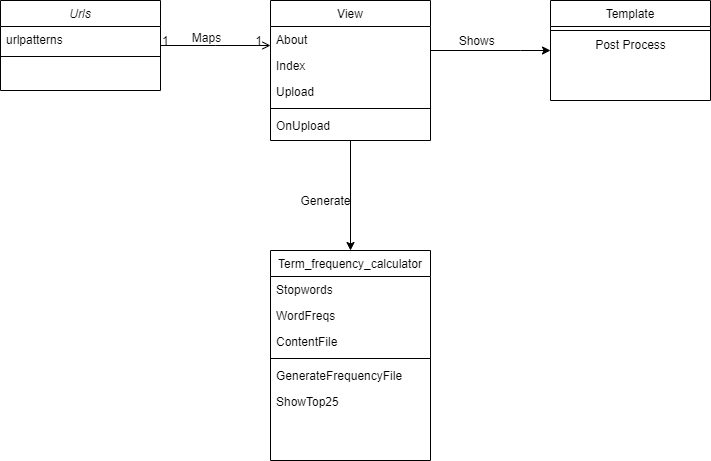

The diagram above was exported from draw.io. Its source (the exported page's mxGraphModel, read from the mxfile embedded in the PNG):
<mxGraphModel dx="1422" dy="705" grid="1" gridSize="10" guides="1" tooltips="1" connect="1" arrows="1" fold="1" page="1" pageScale="1" pageWidth="827" pageHeight="1169" math="0" shadow="0">
  <root>
    <mxCell id="WIyWlLk6GJQsqaUBKTNV-0" />
    <mxCell id="WIyWlLk6GJQsqaUBKTNV-1" parent="WIyWlLk6GJQsqaUBKTNV-0" />
    <mxCell id="zkfFHV4jXpPFQw0GAbJ--0" value="Urls" style="swimlane;fontStyle=2;align=center;verticalAlign=top;childLayout=stackLayout;horizontal=1;startSize=26;horizontalStack=0;resizeParent=1;resizeLast=0;collapsible=1;marginBottom=0;rounded=0;shadow=0;strokeWidth=1;" parent="WIyWlLk6GJQsqaUBKTNV-1" vertex="1">
      <mxGeometry x="40" y="80" width="160" height="90" as="geometry">
        <mxRectangle x="230" y="140" width="160" height="26" as="alternateBounds" />
      </mxGeometry>
    </mxCell>
    <mxCell id="zkfFHV4jXpPFQw0GAbJ--3" value="urlpatterns&#10;" style="text;align=left;verticalAlign=top;spacingLeft=4;spacingRight=4;overflow=hidden;rotatable=0;points=[[0,0.5],[1,0.5]];portConstraint=eastwest;rounded=0;shadow=0;html=0;" parent="zkfFHV4jXpPFQw0GAbJ--0" vertex="1">
      <mxGeometry y="26" width="160" height="26" as="geometry" />
    </mxCell>
    <mxCell id="zkfFHV4jXpPFQw0GAbJ--4" value="" style="line;html=1;strokeWidth=1;align=left;verticalAlign=middle;spacingTop=-1;spacingLeft=3;spacingRight=3;rotatable=0;labelPosition=right;points=[];portConstraint=eastwest;" parent="zkfFHV4jXpPFQw0GAbJ--0" vertex="1">
      <mxGeometry y="52" width="160" height="8" as="geometry" />
    </mxCell>
    <mxCell id="zkfFHV4jXpPFQw0GAbJ--6" value="Term_frequency_calculator" style="swimlane;fontStyle=0;align=center;verticalAlign=top;childLayout=stackLayout;horizontal=1;startSize=26;horizontalStack=0;resizeParent=1;resizeLast=0;collapsible=1;marginBottom=0;rounded=0;shadow=0;strokeWidth=1;" parent="WIyWlLk6GJQsqaUBKTNV-1" vertex="1">
      <mxGeometry x="310" y="330" width="160" height="210" as="geometry">
        <mxRectangle x="130" y="380" width="160" height="26" as="alternateBounds" />
      </mxGeometry>
    </mxCell>
    <mxCell id="zkfFHV4jXpPFQw0GAbJ--7" value="Stopwords" style="text;align=left;verticalAlign=top;spacingLeft=4;spacingRight=4;overflow=hidden;rotatable=0;points=[[0,0.5],[1,0.5]];portConstraint=eastwest;" parent="zkfFHV4jXpPFQw0GAbJ--6" vertex="1">
      <mxGeometry y="26" width="160" height="26" as="geometry" />
    </mxCell>
    <mxCell id="zkfFHV4jXpPFQw0GAbJ--8" value="WordFreqs" style="text;align=left;verticalAlign=top;spacingLeft=4;spacingRight=4;overflow=hidden;rotatable=0;points=[[0,0.5],[1,0.5]];portConstraint=eastwest;rounded=0;shadow=0;html=0;" parent="zkfFHV4jXpPFQw0GAbJ--6" vertex="1">
      <mxGeometry y="52" width="160" height="26" as="geometry" />
    </mxCell>
    <mxCell id="PeewVkVjRo8MfcWcaa34-1" value="ContentFile" style="text;align=left;verticalAlign=top;spacingLeft=4;spacingRight=4;overflow=hidden;rotatable=0;points=[[0,0.5],[1,0.5]];portConstraint=eastwest;" vertex="1" parent="zkfFHV4jXpPFQw0GAbJ--6">
      <mxGeometry y="78" width="160" height="26" as="geometry" />
    </mxCell>
    <mxCell id="zkfFHV4jXpPFQw0GAbJ--9" value="" style="line;html=1;strokeWidth=1;align=left;verticalAlign=middle;spacingTop=-1;spacingLeft=3;spacingRight=3;rotatable=0;labelPosition=right;points=[];portConstraint=eastwest;" parent="zkfFHV4jXpPFQw0GAbJ--6" vertex="1">
      <mxGeometry y="104" width="160" height="8" as="geometry" />
    </mxCell>
    <mxCell id="zkfFHV4jXpPFQw0GAbJ--11" value="GenerateFrequencyFile" style="text;align=left;verticalAlign=top;spacingLeft=4;spacingRight=4;overflow=hidden;rotatable=0;points=[[0,0.5],[1,0.5]];portConstraint=eastwest;" parent="zkfFHV4jXpPFQw0GAbJ--6" vertex="1">
      <mxGeometry y="112" width="160" height="26" as="geometry" />
    </mxCell>
    <mxCell id="PeewVkVjRo8MfcWcaa34-2" value="ShowTop25" style="text;align=left;verticalAlign=top;spacingLeft=4;spacingRight=4;overflow=hidden;rotatable=0;points=[[0,0.5],[1,0.5]];portConstraint=eastwest;" vertex="1" parent="zkfFHV4jXpPFQw0GAbJ--6">
      <mxGeometry y="138" width="160" height="26" as="geometry" />
    </mxCell>
    <mxCell id="zkfFHV4jXpPFQw0GAbJ--13" value="Template" style="swimlane;fontStyle=0;align=center;verticalAlign=top;childLayout=stackLayout;horizontal=1;startSize=26;horizontalStack=0;resizeParent=1;resizeLast=0;collapsible=1;marginBottom=0;rounded=0;shadow=0;strokeWidth=1;" parent="WIyWlLk6GJQsqaUBKTNV-1" vertex="1">
      <mxGeometry x="590" y="80" width="160" height="100" as="geometry">
        <mxRectangle x="340" y="380" width="170" height="26" as="alternateBounds" />
      </mxGeometry>
    </mxCell>
    <mxCell id="zkfFHV4jXpPFQw0GAbJ--15" value="" style="line;html=1;strokeWidth=1;align=left;verticalAlign=middle;spacingTop=-1;spacingLeft=3;spacingRight=3;rotatable=0;labelPosition=right;points=[];portConstraint=eastwest;" parent="zkfFHV4jXpPFQw0GAbJ--13" vertex="1">
      <mxGeometry y="26" width="160" height="8" as="geometry" />
    </mxCell>
    <mxCell id="PeewVkVjRo8MfcWcaa34-7" value="Post Process" style="text;html=1;align=center;verticalAlign=middle;resizable=0;points=[];autosize=1;" vertex="1" parent="zkfFHV4jXpPFQw0GAbJ--13">
      <mxGeometry y="34" width="160" height="20" as="geometry" />
    </mxCell>
    <mxCell id="PeewVkVjRo8MfcWcaa34-4" style="edgeStyle=orthogonalEdgeStyle;rounded=0;orthogonalLoop=1;jettySize=auto;html=1;exitX=0.5;exitY=1;exitDx=0;exitDy=0;entryX=0.5;entryY=0;entryDx=0;entryDy=0;" edge="1" parent="WIyWlLk6GJQsqaUBKTNV-1" source="zkfFHV4jXpPFQw0GAbJ--17" target="zkfFHV4jXpPFQw0GAbJ--6">
      <mxGeometry relative="1" as="geometry" />
    </mxCell>
    <mxCell id="PeewVkVjRo8MfcWcaa34-6" style="edgeStyle=orthogonalEdgeStyle;rounded=0;orthogonalLoop=1;jettySize=auto;html=1;" edge="1" parent="WIyWlLk6GJQsqaUBKTNV-1" source="zkfFHV4jXpPFQw0GAbJ--17" target="zkfFHV4jXpPFQw0GAbJ--13">
      <mxGeometry relative="1" as="geometry">
        <Array as="points">
          <mxPoint x="560" y="130" />
          <mxPoint x="560" y="130" />
        </Array>
      </mxGeometry>
    </mxCell>
    <mxCell id="zkfFHV4jXpPFQw0GAbJ--17" value="View" style="swimlane;fontStyle=0;align=center;verticalAlign=top;childLayout=stackLayout;horizontal=1;startSize=26;horizontalStack=0;resizeParent=1;resizeLast=0;collapsible=1;marginBottom=0;rounded=0;shadow=0;strokeWidth=1;" parent="WIyWlLk6GJQsqaUBKTNV-1" vertex="1">
      <mxGeometry x="310" y="80" width="160" height="140" as="geometry">
        <mxRectangle x="550" y="140" width="160" height="26" as="alternateBounds" />
      </mxGeometry>
    </mxCell>
    <mxCell id="zkfFHV4jXpPFQw0GAbJ--18" value="About" style="text;align=left;verticalAlign=top;spacingLeft=4;spacingRight=4;overflow=hidden;rotatable=0;points=[[0,0.5],[1,0.5]];portConstraint=eastwest;" parent="zkfFHV4jXpPFQw0GAbJ--17" vertex="1">
      <mxGeometry y="26" width="160" height="26" as="geometry" />
    </mxCell>
    <mxCell id="zkfFHV4jXpPFQw0GAbJ--19" value="Index" style="text;align=left;verticalAlign=top;spacingLeft=4;spacingRight=4;overflow=hidden;rotatable=0;points=[[0,0.5],[1,0.5]];portConstraint=eastwest;rounded=0;shadow=0;html=0;" parent="zkfFHV4jXpPFQw0GAbJ--17" vertex="1">
      <mxGeometry y="52" width="160" height="26" as="geometry" />
    </mxCell>
    <mxCell id="zkfFHV4jXpPFQw0GAbJ--20" value="Upload" style="text;align=left;verticalAlign=top;spacingLeft=4;spacingRight=4;overflow=hidden;rotatable=0;points=[[0,0.5],[1,0.5]];portConstraint=eastwest;rounded=0;shadow=0;html=0;" parent="zkfFHV4jXpPFQw0GAbJ--17" vertex="1">
      <mxGeometry y="78" width="160" height="26" as="geometry" />
    </mxCell>
    <mxCell id="zkfFHV4jXpPFQw0GAbJ--23" value="" style="line;html=1;strokeWidth=1;align=left;verticalAlign=middle;spacingTop=-1;spacingLeft=3;spacingRight=3;rotatable=0;labelPosition=right;points=[];portConstraint=eastwest;" parent="zkfFHV4jXpPFQw0GAbJ--17" vertex="1">
      <mxGeometry y="104" width="160" height="8" as="geometry" />
    </mxCell>
    <mxCell id="zkfFHV4jXpPFQw0GAbJ--25" value="OnUpload" style="text;align=left;verticalAlign=top;spacingLeft=4;spacingRight=4;overflow=hidden;rotatable=0;points=[[0,0.5],[1,0.5]];portConstraint=eastwest;" parent="zkfFHV4jXpPFQw0GAbJ--17" vertex="1">
      <mxGeometry y="112" width="160" height="26" as="geometry" />
    </mxCell>
    <mxCell id="zkfFHV4jXpPFQw0GAbJ--26" value="" style="endArrow=open;shadow=0;strokeWidth=1;rounded=0;endFill=1;edgeStyle=elbowEdgeStyle;elbow=vertical;" parent="WIyWlLk6GJQsqaUBKTNV-1" source="zkfFHV4jXpPFQw0GAbJ--0" target="zkfFHV4jXpPFQw0GAbJ--17" edge="1">
      <mxGeometry x="0.5" y="41" relative="1" as="geometry">
        <mxPoint x="380" y="192" as="sourcePoint" />
        <mxPoint x="540" y="192" as="targetPoint" />
        <mxPoint x="-40" y="32" as="offset" />
      </mxGeometry>
    </mxCell>
    <mxCell id="zkfFHV4jXpPFQw0GAbJ--27" value="1" style="resizable=0;align=left;verticalAlign=bottom;labelBackgroundColor=none;fontSize=12;" parent="zkfFHV4jXpPFQw0GAbJ--26" connectable="0" vertex="1">
      <mxGeometry x="-1" relative="1" as="geometry">
        <mxPoint y="4" as="offset" />
      </mxGeometry>
    </mxCell>
    <mxCell id="zkfFHV4jXpPFQw0GAbJ--28" value="1" style="resizable=0;align=right;verticalAlign=bottom;labelBackgroundColor=none;fontSize=12;" parent="zkfFHV4jXpPFQw0GAbJ--26" connectable="0" vertex="1">
      <mxGeometry x="1" relative="1" as="geometry">
        <mxPoint x="-7" y="4" as="offset" />
      </mxGeometry>
    </mxCell>
    <mxCell id="zkfFHV4jXpPFQw0GAbJ--29" value="Maps" style="text;html=1;resizable=0;points=[];;align=center;verticalAlign=middle;labelBackgroundColor=none;rounded=0;shadow=0;strokeWidth=1;fontSize=12;" parent="zkfFHV4jXpPFQw0GAbJ--26" vertex="1" connectable="0">
      <mxGeometry x="0.5" y="49" relative="1" as="geometry">
        <mxPoint x="-38" y="40" as="offset" />
      </mxGeometry>
    </mxCell>
    <mxCell id="PeewVkVjRo8MfcWcaa34-5" value="Generate" style="text;html=1;align=center;verticalAlign=middle;resizable=0;points=[];autosize=1;" vertex="1" parent="WIyWlLk6GJQsqaUBKTNV-1">
      <mxGeometry x="330" y="270" width="70" height="20" as="geometry" />
    </mxCell>
    <mxCell id="PeewVkVjRo8MfcWcaa34-3" value="&amp;nbsp; Shows" style="text;html=1;align=left;verticalAlign=middle;resizable=0;points=[];autosize=1;" vertex="1" parent="WIyWlLk6GJQsqaUBKTNV-1">
      <mxGeometry x="490" y="110" width="160" height="20" as="geometry" />
    </mxCell>
  </root>
</mxGraphModel>